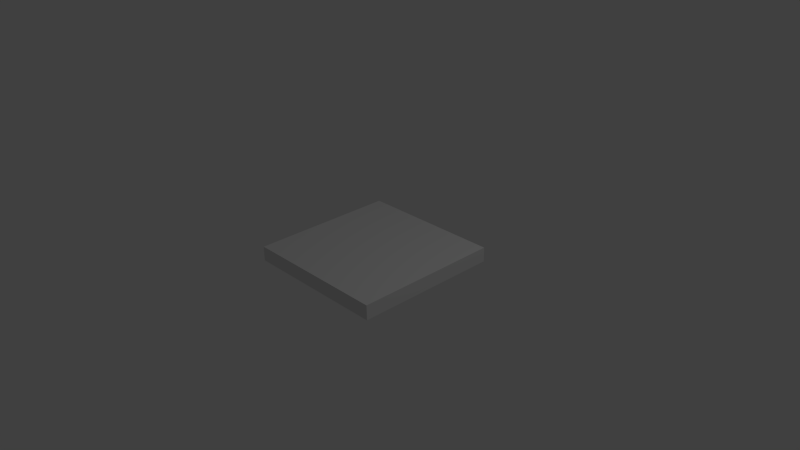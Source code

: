 # Source: tile.blend  (saved by Blender 2.76.0; exported with 4.5.12 LTS)
import bpy
from mathutils import Matrix  # noqa: F401  (used for matrix-valued properties, if any)

bpy.ops.wm.read_factory_settings(use_empty=True)
scene = bpy.context.scene
scene.name = 'Scene'

# ---- collections
col_collection_1 = bpy.data.collections.new('Collection 1'); scene.collection.children.link(col_collection_1)

# ---- materials (node trees are filled in below, after node groups)
mat_material = bpy.data.materials.new('Material')
mat_material.alpha_threshold = 0.0
mat_material.use_transparent_shadow = False
mat_material.roughness = 0.5
mat_material.line_color = (0.0, 0.0, 0.0, 1.0)

# ---- material node trees

# ---- world
world_world = bpy.data.worlds.new('World'); scene.world = world_world
world_world.color = (0.05088, 0.05088, 0.05088)
world_world.use_sun_shadow = False
world_world.sun_shadow_jitter_overblur = 0.0
world_world.cycles.sampling_method = 'MANUAL'
world_world.cycles.sample_map_resolution = 256

# ---- cameras
cam_camera = bpy.data.cameras.new('Camera')
cam_camera.clip_end = 100.0
cam_camera.lens = 35.0
cam_camera.sensor_width = 32.0
cam_camera.sensor_height = 18.0
cam_camera.ortho_scale = 7.314
cam_camera.dof.focus_distance = 0.0
cam_camera.dof.aperture_fstop = 128.0

# ---- lights
light_lamp = bpy.data.lights.new('Lamp', 'POINT')
light_lamp.transmission_factor = 0.0
light_lamp.cutoff_distance = 30.0
light_lamp.energy = 100.0
light_lamp.shadow_buffer_clip_start = 1.001
light_lamp.shadow_soft_size = 0.1
light_lamp.shadow_maximum_resolution = 0.006
light_lamp.use_absolute_resolution = True
light_lamp.cycles.use_multiple_importance_sampling = False

# ---- meshes
me_cube = bpy.data.meshes.new('Cube')
me_cube.from_pydata([(1.0, 1.0, -1.0), (1.0, -1.0, -1.0), (-1.0, -1.0, -1.0), (-1.0, 1.0, -1.0), (1.0, 1.0, 1.0), (1.0, -1.0, 1.0), (-1.0, -1.0, 1.0), (-1.0, 1.0, 1.0)], [], [(0, 1, 2, 3), (4, 7, 6, 5), (0, 4, 5, 1), (1, 5, 6, 2), (2, 6, 7, 3), (4, 0, 3, 7)])
me_cube.materials.append(mat_material)
me_cube.use_remesh_preserve_volume = False
me_cube.use_remesh_preserve_attributes = False
me_cube.use_mirror_vertex_groups = False
me_cube.update()

# ---- objects
ob_cube = bpy.data.objects.new('Cube', me_cube)
ob_lamp = bpy.data.objects.new('Lamp', light_lamp)
ob_camera = bpy.data.objects.new('Camera', cam_camera)

# ---- transforms, parenting, visibility, modifiers, constraints
ob_cube.location = (0.0, 0.0, 0.0)
ob_cube.scale = (1.0, 1.0, 0.1)
ob_cube.lock_rotations_4d = False
ob_cube.empty_display_type = 'ARROWS'
ob_cube.lineart.crease_threshold = 0.0
ob_lamp.location = (4.076, 1.005, 5.904)
ob_lamp.rotation_euler = (0.6503, 0.05522, 1.866)
ob_lamp.lock_rotations_4d = False
ob_lamp.empty_display_type = 'ARROWS'
ob_lamp.color = (0.0, 0.0, 0.0, 0.0)
ob_lamp.lineart.crease_threshold = 0.0
ob_camera.location = (7.481, -6.508, 5.344)
ob_camera.rotation_euler = (1.109, 0.01082, 0.8149)
ob_camera.lock_rotations_4d = False
ob_camera.empty_display_type = 'ARROWS'
ob_camera.color = (0.0, 0.0, 0.0, 0.0)
ob_camera.display_type = 'WIRE'
ob_camera.lineart.crease_threshold = 0.0

# ---- collection membership
col_collection_1.objects.link(ob_cube)
col_collection_1.objects.link(ob_lamp)
col_collection_1.objects.link(ob_camera)

# ---- scene / render settings (as saved in the file)
scene.camera = ob_camera
scene.frame_start = 1; scene.frame_end = 250; scene.frame_set(1)
scene.render.engine = 'BLENDER_EEVEE_NEXT'
scene.render.resolution_percentage = 50
scene.render.dither_intensity = 0.0
scene.cycles.use_denoising = False
scene.cycles.samples = 10
scene.cycles.sampling_pattern = 'TABULATED_SOBOL'
scene.cycles.light_sampling_threshold = 0.0
scene.cycles.use_adaptive_sampling = False
scene.cycles.use_light_tree = False
scene.cycles.blur_glossy = 0.0
scene.cycles.pixel_filter_type = 'GAUSSIAN'
scene.cycles.sample_clamp_indirect = 0.0
scene.view_settings.view_transform = 'Standard'
bpy.context.view_layer.update()
